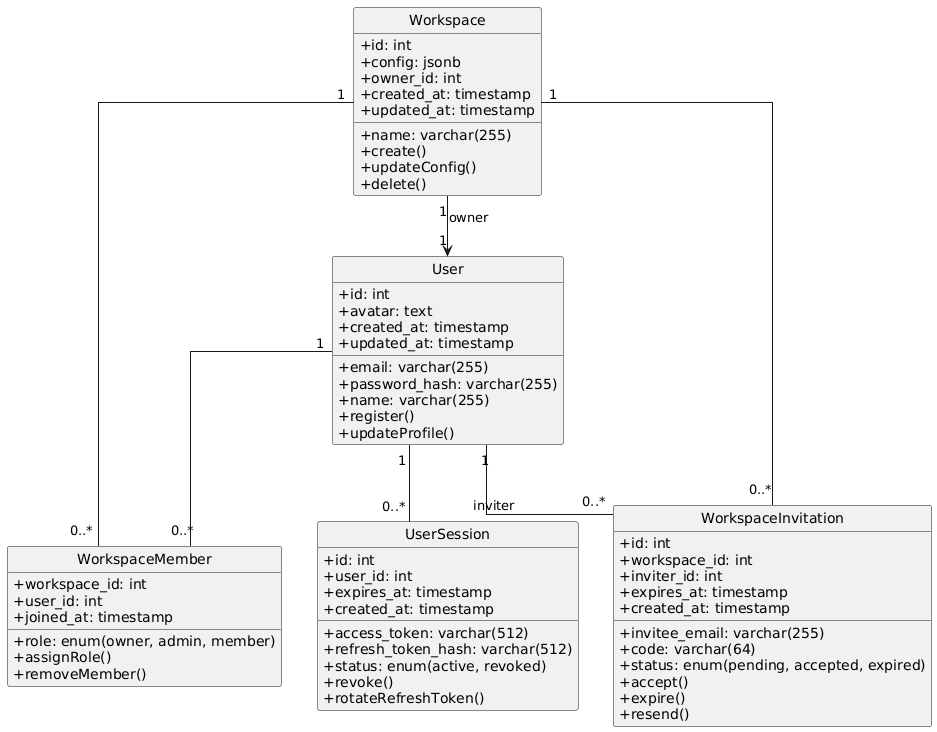

The diagram above was rendered by PlantUML. Its source (embedded in the PNG):
@startuml
hide circle
skinparam classAttributeIconSize 0
skinparam linetype ortho

class User {
  +id: int
  +email: varchar(255)
  +password_hash: varchar(255)
  +name: varchar(255)
  +avatar: text
  +created_at: timestamp
  +updated_at: timestamp
  +register()
  +updateProfile()
}

class Workspace {
  +id: int
  +name: varchar(255)
  +config: jsonb
  +owner_id: int
  +created_at: timestamp
  +updated_at: timestamp
  +create()
  +updateConfig()
  +delete()
}

class WorkspaceMember {
  +workspace_id: int
  +user_id: int
  +role: enum(owner, admin, member)
  +joined_at: timestamp
  +assignRole()
  +removeMember()
}

class UserSession {
  +id: int
  +user_id: int
  +access_token: varchar(512)
  +refresh_token_hash: varchar(512)
  +expires_at: timestamp
  +status: enum(active, revoked)
  +created_at: timestamp
  +revoke()
  +rotateRefreshToken()
}

class WorkspaceInvitation {
  +id: int
  +workspace_id: int
  +inviter_id: int
  +invitee_email: varchar(255)
  +code: varchar(64)
  +expires_at: timestamp
  +status: enum(pending, accepted, expired)
  +created_at: timestamp
  +accept()
  +expire()
  +resend()
}

User "1" -- "0..*" UserSession
User "1" -- "0..*" WorkspaceMember
Workspace "1" -- "0..*" WorkspaceMember
Workspace "1" -- "0..*" WorkspaceInvitation
User "1" -- "0..*" WorkspaceInvitation : inviter
Workspace "1" --> "1" User : owner
@enduml